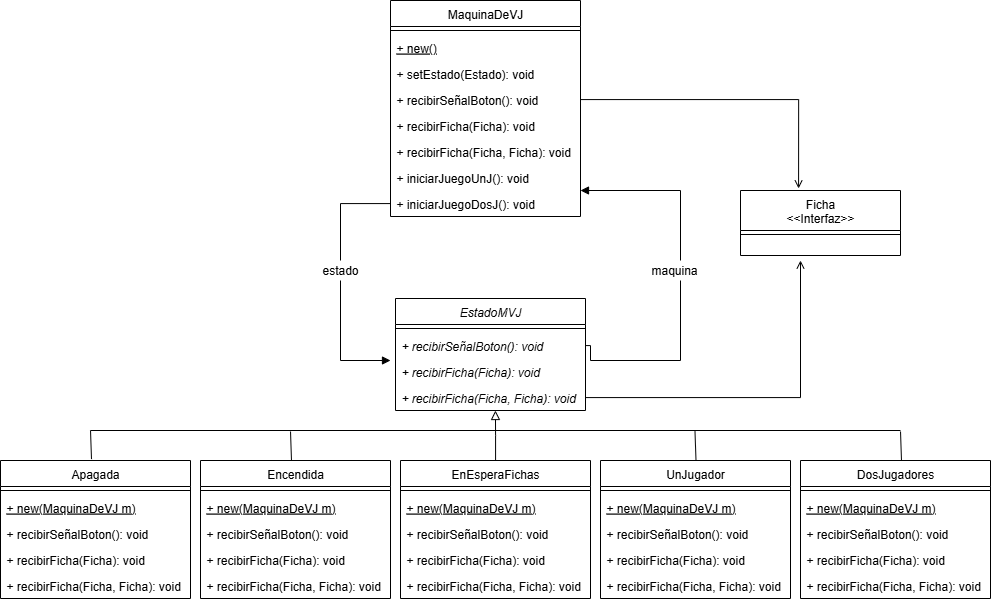

The diagram above was exported from draw.io. Its source (the exported page's mxGraphModel, read from the mxfile embedded in the PNG):
<mxGraphModel dx="2418" dy="2058" grid="1" gridSize="10" guides="1" tooltips="1" connect="1" arrows="1" fold="1" page="1" pageScale="1" pageWidth="827" pageHeight="1169" math="0" shadow="0">
  <root>
    <mxCell id="WIyWlLk6GJQsqaUBKTNV-0" />
    <mxCell id="WIyWlLk6GJQsqaUBKTNV-1" parent="WIyWlLk6GJQsqaUBKTNV-0" />
    <mxCell id="UZqX43Rpj6E_O7g7snm4-7" value="MaquinaDeVJ" style="swimlane;fontStyle=0;align=center;verticalAlign=top;childLayout=stackLayout;horizontal=1;startSize=26;horizontalStack=0;resizeParent=1;resizeLast=0;collapsible=1;marginBottom=0;rounded=0;shadow=0;strokeWidth=1;" parent="WIyWlLk6GJQsqaUBKTNV-1" vertex="1">
      <mxGeometry x="130" y="-470" width="190" height="216" as="geometry">
        <mxRectangle x="560" y="380" width="160" height="26" as="alternateBounds" />
      </mxGeometry>
    </mxCell>
    <mxCell id="UZqX43Rpj6E_O7g7snm4-11" value="" style="line;html=1;strokeWidth=1;align=left;verticalAlign=middle;spacingTop=-1;spacingLeft=3;spacingRight=3;rotatable=0;labelPosition=right;points=[];portConstraint=eastwest;" parent="UZqX43Rpj6E_O7g7snm4-7" vertex="1">
      <mxGeometry y="26" width="190" height="8" as="geometry" />
    </mxCell>
    <mxCell id="UZqX43Rpj6E_O7g7snm4-12" value="+ new()" style="text;align=left;verticalAlign=top;spacingLeft=4;spacingRight=4;overflow=hidden;rotatable=0;points=[[0,0.5],[1,0.5]];portConstraint=eastwest;fontStyle=4" parent="UZqX43Rpj6E_O7g7snm4-7" vertex="1">
      <mxGeometry y="34" width="190" height="26" as="geometry" />
    </mxCell>
    <mxCell id="GCBcyzNS5vGIQ2Xak3aQ-25" value="+ setEstado(Estado): void" style="text;align=left;verticalAlign=top;spacingLeft=4;spacingRight=4;overflow=hidden;rotatable=0;points=[[0,0.5],[1,0.5]];portConstraint=eastwest;" parent="UZqX43Rpj6E_O7g7snm4-7" vertex="1">
      <mxGeometry y="60" width="190" height="26" as="geometry" />
    </mxCell>
    <mxCell id="GCBcyzNS5vGIQ2Xak3aQ-46" value="+ recibirSeñalBoton(): void" style="text;align=left;verticalAlign=top;spacingLeft=4;spacingRight=4;overflow=hidden;rotatable=0;points=[[0,0.5],[1,0.5]];portConstraint=eastwest;" parent="UZqX43Rpj6E_O7g7snm4-7" vertex="1">
      <mxGeometry y="86" width="190" height="26" as="geometry" />
    </mxCell>
    <mxCell id="YJoVHZ8ohPTa9mw98y_0-13" value="+ recibirFicha(Ficha): void" style="text;align=left;verticalAlign=top;spacingLeft=4;spacingRight=4;overflow=hidden;rotatable=0;points=[[0,0.5],[1,0.5]];portConstraint=eastwest;" parent="UZqX43Rpj6E_O7g7snm4-7" vertex="1">
      <mxGeometry y="112" width="190" height="26" as="geometry" />
    </mxCell>
    <mxCell id="GCBcyzNS5vGIQ2Xak3aQ-27" value="+ recibirFicha(Ficha, Ficha): void" style="text;align=left;verticalAlign=top;spacingLeft=4;spacingRight=4;overflow=hidden;rotatable=0;points=[[0,0.5],[1,0.5]];portConstraint=eastwest;" parent="UZqX43Rpj6E_O7g7snm4-7" vertex="1">
      <mxGeometry y="138" width="190" height="26" as="geometry" />
    </mxCell>
    <mxCell id="U2_cQN8DCtw2l2Un_i4g-0" value="+ iniciarJuegoUnJ(): void" style="text;align=left;verticalAlign=top;spacingLeft=4;spacingRight=4;overflow=hidden;rotatable=0;points=[[0,0.5],[1,0.5]];portConstraint=eastwest;" vertex="1" parent="UZqX43Rpj6E_O7g7snm4-7">
      <mxGeometry y="164" width="190" height="26" as="geometry" />
    </mxCell>
    <mxCell id="U2_cQN8DCtw2l2Un_i4g-35" style="edgeStyle=orthogonalEdgeStyle;rounded=0;orthogonalLoop=1;jettySize=auto;html=1;endArrow=block;endFill=1;" edge="1" parent="UZqX43Rpj6E_O7g7snm4-7" source="U2_cQN8DCtw2l2Un_i4g-2">
      <mxGeometry relative="1" as="geometry">
        <mxPoint y="360" as="targetPoint" />
        <Array as="points">
          <mxPoint x="-50" y="203" />
          <mxPoint x="-50" y="360" />
        </Array>
      </mxGeometry>
    </mxCell>
    <mxCell id="U2_cQN8DCtw2l2Un_i4g-2" value="+ iniciarJuegoDosJ(): void" style="text;align=left;verticalAlign=top;spacingLeft=4;spacingRight=4;overflow=hidden;rotatable=0;points=[[0,0.5],[1,0.5]];portConstraint=eastwest;" vertex="1" parent="UZqX43Rpj6E_O7g7snm4-7">
      <mxGeometry y="190" width="190" height="26" as="geometry" />
    </mxCell>
    <mxCell id="YJoVHZ8ohPTa9mw98y_0-15" value="EstadoMVJ" style="swimlane;fontStyle=2;align=center;verticalAlign=top;childLayout=stackLayout;horizontal=1;startSize=26;horizontalStack=0;resizeParent=1;resizeLast=0;collapsible=1;marginBottom=0;rounded=0;shadow=0;strokeWidth=1;" parent="WIyWlLk6GJQsqaUBKTNV-1" vertex="1">
      <mxGeometry x="135" y="-172" width="190" height="112" as="geometry">
        <mxRectangle x="560" y="380" width="160" height="26" as="alternateBounds" />
      </mxGeometry>
    </mxCell>
    <mxCell id="YJoVHZ8ohPTa9mw98y_0-16" value="" style="line;html=1;strokeWidth=1;align=left;verticalAlign=middle;spacingTop=-1;spacingLeft=3;spacingRight=3;rotatable=0;labelPosition=right;points=[];portConstraint=eastwest;" parent="YJoVHZ8ohPTa9mw98y_0-15" vertex="1">
      <mxGeometry y="26" width="190" height="8" as="geometry" />
    </mxCell>
    <mxCell id="U2_cQN8DCtw2l2Un_i4g-3" value="+ recibirSeñalBoton(): void" style="text;align=left;verticalAlign=top;spacingLeft=4;spacingRight=4;overflow=hidden;rotatable=0;points=[[0,0.5],[1,0.5]];portConstraint=eastwest;fontStyle=2" vertex="1" parent="YJoVHZ8ohPTa9mw98y_0-15">
      <mxGeometry y="34" width="190" height="26" as="geometry" />
    </mxCell>
    <mxCell id="U2_cQN8DCtw2l2Un_i4g-4" value="+ recibirFicha(Ficha): void" style="text;align=left;verticalAlign=top;spacingLeft=4;spacingRight=4;overflow=hidden;rotatable=0;points=[[0,0.5],[1,0.5]];portConstraint=eastwest;fontStyle=2" vertex="1" parent="YJoVHZ8ohPTa9mw98y_0-15">
      <mxGeometry y="60" width="190" height="26" as="geometry" />
    </mxCell>
    <mxCell id="U2_cQN8DCtw2l2Un_i4g-47" style="edgeStyle=orthogonalEdgeStyle;rounded=0;orthogonalLoop=1;jettySize=auto;html=1;endArrow=open;endFill=0;" edge="1" parent="YJoVHZ8ohPTa9mw98y_0-15" source="U2_cQN8DCtw2l2Un_i4g-5">
      <mxGeometry relative="1" as="geometry">
        <mxPoint x="405" y="-38" as="targetPoint" />
      </mxGeometry>
    </mxCell>
    <mxCell id="U2_cQN8DCtw2l2Un_i4g-5" value="+ recibirFicha(Ficha, Ficha): void" style="text;align=left;verticalAlign=top;spacingLeft=4;spacingRight=4;overflow=hidden;rotatable=0;points=[[0,0.5],[1,0.5]];portConstraint=eastwest;fontStyle=2" vertex="1" parent="YJoVHZ8ohPTa9mw98y_0-15">
      <mxGeometry y="86" width="190" height="26" as="geometry" />
    </mxCell>
    <mxCell id="GCBcyzNS5vGIQ2Xak3aQ-28" value="Apagada" style="swimlane;fontStyle=0;align=center;verticalAlign=top;childLayout=stackLayout;horizontal=1;startSize=26;horizontalStack=0;resizeParent=1;resizeLast=0;collapsible=1;marginBottom=0;rounded=0;shadow=0;strokeWidth=1;" parent="WIyWlLk6GJQsqaUBKTNV-1" vertex="1">
      <mxGeometry x="-260" y="-10" width="190" height="138" as="geometry">
        <mxRectangle x="560" y="380" width="160" height="26" as="alternateBounds" />
      </mxGeometry>
    </mxCell>
    <mxCell id="GCBcyzNS5vGIQ2Xak3aQ-29" value="" style="line;html=1;strokeWidth=1;align=left;verticalAlign=middle;spacingTop=-1;spacingLeft=3;spacingRight=3;rotatable=0;labelPosition=right;points=[];portConstraint=eastwest;" parent="GCBcyzNS5vGIQ2Xak3aQ-28" vertex="1">
      <mxGeometry y="26" width="190" height="8" as="geometry" />
    </mxCell>
    <mxCell id="GCBcyzNS5vGIQ2Xak3aQ-30" value="+ new(MaquinaDeVJ m)" style="text;align=left;verticalAlign=top;spacingLeft=4;spacingRight=4;overflow=hidden;rotatable=0;points=[[0,0.5],[1,0.5]];portConstraint=eastwest;fontStyle=4" parent="GCBcyzNS5vGIQ2Xak3aQ-28" vertex="1">
      <mxGeometry y="34" width="190" height="26" as="geometry" />
    </mxCell>
    <mxCell id="U2_cQN8DCtw2l2Un_i4g-6" value="+ recibirSeñalBoton(): void" style="text;align=left;verticalAlign=top;spacingLeft=4;spacingRight=4;overflow=hidden;rotatable=0;points=[[0,0.5],[1,0.5]];portConstraint=eastwest;" vertex="1" parent="GCBcyzNS5vGIQ2Xak3aQ-28">
      <mxGeometry y="60" width="190" height="26" as="geometry" />
    </mxCell>
    <mxCell id="U2_cQN8DCtw2l2Un_i4g-7" value="+ recibirFicha(Ficha): void" style="text;align=left;verticalAlign=top;spacingLeft=4;spacingRight=4;overflow=hidden;rotatable=0;points=[[0,0.5],[1,0.5]];portConstraint=eastwest;" vertex="1" parent="GCBcyzNS5vGIQ2Xak3aQ-28">
      <mxGeometry y="86" width="190" height="26" as="geometry" />
    </mxCell>
    <mxCell id="U2_cQN8DCtw2l2Un_i4g-8" value="+ recibirFicha(Ficha, Ficha): void" style="text;align=left;verticalAlign=top;spacingLeft=4;spacingRight=4;overflow=hidden;rotatable=0;points=[[0,0.5],[1,0.5]];portConstraint=eastwest;" vertex="1" parent="GCBcyzNS5vGIQ2Xak3aQ-28">
      <mxGeometry y="112" width="190" height="26" as="geometry" />
    </mxCell>
    <mxCell id="GCBcyzNS5vGIQ2Xak3aQ-51" value="Ficha&#10;&lt;&lt;Interfaz&gt;&gt;" style="swimlane;fontStyle=0;align=center;verticalAlign=middle;childLayout=stackLayout;horizontal=1;startSize=40;horizontalStack=0;resizeParent=1;resizeLast=0;collapsible=1;marginBottom=0;rounded=0;shadow=0;strokeWidth=1;" parent="WIyWlLk6GJQsqaUBKTNV-1" vertex="1">
      <mxGeometry x="480" y="-280" width="160" height="65" as="geometry">
        <mxRectangle x="560" y="380" width="160" height="26" as="alternateBounds" />
      </mxGeometry>
    </mxCell>
    <mxCell id="GCBcyzNS5vGIQ2Xak3aQ-52" value="" style="line;html=1;strokeWidth=1;align=left;verticalAlign=middle;spacingTop=-1;spacingLeft=3;spacingRight=3;rotatable=0;labelPosition=right;points=[];portConstraint=eastwest;" parent="GCBcyzNS5vGIQ2Xak3aQ-51" vertex="1">
      <mxGeometry y="40" width="160" height="8" as="geometry" />
    </mxCell>
    <mxCell id="U2_cQN8DCtw2l2Un_i4g-9" value="Encendida" style="swimlane;fontStyle=0;align=center;verticalAlign=top;childLayout=stackLayout;horizontal=1;startSize=26;horizontalStack=0;resizeParent=1;resizeLast=0;collapsible=1;marginBottom=0;rounded=0;shadow=0;strokeWidth=1;" vertex="1" parent="WIyWlLk6GJQsqaUBKTNV-1">
      <mxGeometry x="-60" y="-10" width="190" height="138" as="geometry">
        <mxRectangle x="560" y="380" width="160" height="26" as="alternateBounds" />
      </mxGeometry>
    </mxCell>
    <mxCell id="U2_cQN8DCtw2l2Un_i4g-10" value="" style="line;html=1;strokeWidth=1;align=left;verticalAlign=middle;spacingTop=-1;spacingLeft=3;spacingRight=3;rotatable=0;labelPosition=right;points=[];portConstraint=eastwest;" vertex="1" parent="U2_cQN8DCtw2l2Un_i4g-9">
      <mxGeometry y="26" width="190" height="8" as="geometry" />
    </mxCell>
    <mxCell id="U2_cQN8DCtw2l2Un_i4g-11" value="+ new(MaquinaDeVJ m)" style="text;align=left;verticalAlign=top;spacingLeft=4;spacingRight=4;overflow=hidden;rotatable=0;points=[[0,0.5],[1,0.5]];portConstraint=eastwest;fontStyle=4" vertex="1" parent="U2_cQN8DCtw2l2Un_i4g-9">
      <mxGeometry y="34" width="190" height="26" as="geometry" />
    </mxCell>
    <mxCell id="U2_cQN8DCtw2l2Un_i4g-12" value="+ recibirSeñalBoton(): void" style="text;align=left;verticalAlign=top;spacingLeft=4;spacingRight=4;overflow=hidden;rotatable=0;points=[[0,0.5],[1,0.5]];portConstraint=eastwest;" vertex="1" parent="U2_cQN8DCtw2l2Un_i4g-9">
      <mxGeometry y="60" width="190" height="26" as="geometry" />
    </mxCell>
    <mxCell id="U2_cQN8DCtw2l2Un_i4g-13" value="+ recibirFicha(Ficha): void" style="text;align=left;verticalAlign=top;spacingLeft=4;spacingRight=4;overflow=hidden;rotatable=0;points=[[0,0.5],[1,0.5]];portConstraint=eastwest;" vertex="1" parent="U2_cQN8DCtw2l2Un_i4g-9">
      <mxGeometry y="86" width="190" height="26" as="geometry" />
    </mxCell>
    <mxCell id="U2_cQN8DCtw2l2Un_i4g-14" value="+ recibirFicha(Ficha, Ficha): void" style="text;align=left;verticalAlign=top;spacingLeft=4;spacingRight=4;overflow=hidden;rotatable=0;points=[[0,0.5],[1,0.5]];portConstraint=eastwest;" vertex="1" parent="U2_cQN8DCtw2l2Un_i4g-9">
      <mxGeometry y="112" width="190" height="26" as="geometry" />
    </mxCell>
    <mxCell id="U2_cQN8DCtw2l2Un_i4g-15" value="EnEsperaFichas" style="swimlane;fontStyle=0;align=center;verticalAlign=top;childLayout=stackLayout;horizontal=1;startSize=26;horizontalStack=0;resizeParent=1;resizeLast=0;collapsible=1;marginBottom=0;rounded=0;shadow=0;strokeWidth=1;" vertex="1" parent="WIyWlLk6GJQsqaUBKTNV-1">
      <mxGeometry x="140" y="-10" width="190" height="138" as="geometry">
        <mxRectangle x="560" y="380" width="160" height="26" as="alternateBounds" />
      </mxGeometry>
    </mxCell>
    <mxCell id="U2_cQN8DCtw2l2Un_i4g-16" value="" style="line;html=1;strokeWidth=1;align=left;verticalAlign=middle;spacingTop=-1;spacingLeft=3;spacingRight=3;rotatable=0;labelPosition=right;points=[];portConstraint=eastwest;" vertex="1" parent="U2_cQN8DCtw2l2Un_i4g-15">
      <mxGeometry y="26" width="190" height="8" as="geometry" />
    </mxCell>
    <mxCell id="U2_cQN8DCtw2l2Un_i4g-17" value="+ new(MaquinaDeVJ m)" style="text;align=left;verticalAlign=top;spacingLeft=4;spacingRight=4;overflow=hidden;rotatable=0;points=[[0,0.5],[1,0.5]];portConstraint=eastwest;fontStyle=4" vertex="1" parent="U2_cQN8DCtw2l2Un_i4g-15">
      <mxGeometry y="34" width="190" height="26" as="geometry" />
    </mxCell>
    <mxCell id="U2_cQN8DCtw2l2Un_i4g-18" value="+ recibirSeñalBoton(): void" style="text;align=left;verticalAlign=top;spacingLeft=4;spacingRight=4;overflow=hidden;rotatable=0;points=[[0,0.5],[1,0.5]];portConstraint=eastwest;" vertex="1" parent="U2_cQN8DCtw2l2Un_i4g-15">
      <mxGeometry y="60" width="190" height="26" as="geometry" />
    </mxCell>
    <mxCell id="U2_cQN8DCtw2l2Un_i4g-19" value="+ recibirFicha(Ficha): void" style="text;align=left;verticalAlign=top;spacingLeft=4;spacingRight=4;overflow=hidden;rotatable=0;points=[[0,0.5],[1,0.5]];portConstraint=eastwest;" vertex="1" parent="U2_cQN8DCtw2l2Un_i4g-15">
      <mxGeometry y="86" width="190" height="26" as="geometry" />
    </mxCell>
    <mxCell id="U2_cQN8DCtw2l2Un_i4g-20" value="+ recibirFicha(Ficha, Ficha): void" style="text;align=left;verticalAlign=top;spacingLeft=4;spacingRight=4;overflow=hidden;rotatable=0;points=[[0,0.5],[1,0.5]];portConstraint=eastwest;" vertex="1" parent="U2_cQN8DCtw2l2Un_i4g-15">
      <mxGeometry y="112" width="190" height="26" as="geometry" />
    </mxCell>
    <mxCell id="U2_cQN8DCtw2l2Un_i4g-21" value="UnJugador" style="swimlane;fontStyle=0;align=center;verticalAlign=top;childLayout=stackLayout;horizontal=1;startSize=26;horizontalStack=0;resizeParent=1;resizeLast=0;collapsible=1;marginBottom=0;rounded=0;shadow=0;strokeWidth=1;" vertex="1" parent="WIyWlLk6GJQsqaUBKTNV-1">
      <mxGeometry x="340" y="-10" width="190" height="138" as="geometry">
        <mxRectangle x="560" y="380" width="160" height="26" as="alternateBounds" />
      </mxGeometry>
    </mxCell>
    <mxCell id="U2_cQN8DCtw2l2Un_i4g-22" value="" style="line;html=1;strokeWidth=1;align=left;verticalAlign=middle;spacingTop=-1;spacingLeft=3;spacingRight=3;rotatable=0;labelPosition=right;points=[];portConstraint=eastwest;" vertex="1" parent="U2_cQN8DCtw2l2Un_i4g-21">
      <mxGeometry y="26" width="190" height="8" as="geometry" />
    </mxCell>
    <mxCell id="U2_cQN8DCtw2l2Un_i4g-23" value="+ new(MaquinaDeVJ m)" style="text;align=left;verticalAlign=top;spacingLeft=4;spacingRight=4;overflow=hidden;rotatable=0;points=[[0,0.5],[1,0.5]];portConstraint=eastwest;fontStyle=4" vertex="1" parent="U2_cQN8DCtw2l2Un_i4g-21">
      <mxGeometry y="34" width="190" height="26" as="geometry" />
    </mxCell>
    <mxCell id="U2_cQN8DCtw2l2Un_i4g-24" value="+ recibirSeñalBoton(): void" style="text;align=left;verticalAlign=top;spacingLeft=4;spacingRight=4;overflow=hidden;rotatable=0;points=[[0,0.5],[1,0.5]];portConstraint=eastwest;" vertex="1" parent="U2_cQN8DCtw2l2Un_i4g-21">
      <mxGeometry y="60" width="190" height="26" as="geometry" />
    </mxCell>
    <mxCell id="U2_cQN8DCtw2l2Un_i4g-25" value="+ recibirFicha(Ficha): void" style="text;align=left;verticalAlign=top;spacingLeft=4;spacingRight=4;overflow=hidden;rotatable=0;points=[[0,0.5],[1,0.5]];portConstraint=eastwest;" vertex="1" parent="U2_cQN8DCtw2l2Un_i4g-21">
      <mxGeometry y="86" width="190" height="26" as="geometry" />
    </mxCell>
    <mxCell id="U2_cQN8DCtw2l2Un_i4g-26" value="+ recibirFicha(Ficha, Ficha): void" style="text;align=left;verticalAlign=top;spacingLeft=4;spacingRight=4;overflow=hidden;rotatable=0;points=[[0,0.5],[1,0.5]];portConstraint=eastwest;" vertex="1" parent="U2_cQN8DCtw2l2Un_i4g-21">
      <mxGeometry y="112" width="190" height="26" as="geometry" />
    </mxCell>
    <mxCell id="U2_cQN8DCtw2l2Un_i4g-27" value="DosJugadores" style="swimlane;fontStyle=0;align=center;verticalAlign=top;childLayout=stackLayout;horizontal=1;startSize=26;horizontalStack=0;resizeParent=1;resizeLast=0;collapsible=1;marginBottom=0;rounded=0;shadow=0;strokeWidth=1;" vertex="1" parent="WIyWlLk6GJQsqaUBKTNV-1">
      <mxGeometry x="540" y="-10" width="190" height="138" as="geometry">
        <mxRectangle x="560" y="380" width="160" height="26" as="alternateBounds" />
      </mxGeometry>
    </mxCell>
    <mxCell id="U2_cQN8DCtw2l2Un_i4g-28" value="" style="line;html=1;strokeWidth=1;align=left;verticalAlign=middle;spacingTop=-1;spacingLeft=3;spacingRight=3;rotatable=0;labelPosition=right;points=[];portConstraint=eastwest;" vertex="1" parent="U2_cQN8DCtw2l2Un_i4g-27">
      <mxGeometry y="26" width="190" height="8" as="geometry" />
    </mxCell>
    <mxCell id="U2_cQN8DCtw2l2Un_i4g-29" value="+ new(MaquinaDeVJ m)" style="text;align=left;verticalAlign=top;spacingLeft=4;spacingRight=4;overflow=hidden;rotatable=0;points=[[0,0.5],[1,0.5]];portConstraint=eastwest;fontStyle=4" vertex="1" parent="U2_cQN8DCtw2l2Un_i4g-27">
      <mxGeometry y="34" width="190" height="26" as="geometry" />
    </mxCell>
    <mxCell id="U2_cQN8DCtw2l2Un_i4g-30" value="+ recibirSeñalBoton(): void" style="text;align=left;verticalAlign=top;spacingLeft=4;spacingRight=4;overflow=hidden;rotatable=0;points=[[0,0.5],[1,0.5]];portConstraint=eastwest;" vertex="1" parent="U2_cQN8DCtw2l2Un_i4g-27">
      <mxGeometry y="60" width="190" height="26" as="geometry" />
    </mxCell>
    <mxCell id="U2_cQN8DCtw2l2Un_i4g-31" value="+ recibirFicha(Ficha): void" style="text;align=left;verticalAlign=top;spacingLeft=4;spacingRight=4;overflow=hidden;rotatable=0;points=[[0,0.5],[1,0.5]];portConstraint=eastwest;" vertex="1" parent="U2_cQN8DCtw2l2Un_i4g-27">
      <mxGeometry y="86" width="190" height="26" as="geometry" />
    </mxCell>
    <mxCell id="U2_cQN8DCtw2l2Un_i4g-32" value="+ recibirFicha(Ficha, Ficha): void" style="text;align=left;verticalAlign=top;spacingLeft=4;spacingRight=4;overflow=hidden;rotatable=0;points=[[0,0.5],[1,0.5]];portConstraint=eastwest;" vertex="1" parent="U2_cQN8DCtw2l2Un_i4g-27">
      <mxGeometry y="112" width="190" height="26" as="geometry" />
    </mxCell>
    <mxCell id="U2_cQN8DCtw2l2Un_i4g-37" style="edgeStyle=orthogonalEdgeStyle;rounded=0;orthogonalLoop=1;jettySize=auto;html=1;entryX=1;entryY=0;entryDx=0;entryDy=0;entryPerimeter=0;endArrow=block;endFill=1;" edge="1" parent="WIyWlLk6GJQsqaUBKTNV-1" source="U2_cQN8DCtw2l2Un_i4g-3" target="U2_cQN8DCtw2l2Un_i4g-2">
      <mxGeometry relative="1" as="geometry">
        <mxPoint x="390" y="-280" as="targetPoint" />
        <Array as="points">
          <mxPoint x="330" y="-125" />
          <mxPoint x="330" y="-110" />
          <mxPoint x="420" y="-110" />
          <mxPoint x="420" y="-280" />
        </Array>
      </mxGeometry>
    </mxCell>
    <mxCell id="U2_cQN8DCtw2l2Un_i4g-38" value="estado" style="text;html=1;align=center;verticalAlign=middle;whiteSpace=wrap;rounded=0;fillColor=default;" vertex="1" parent="WIyWlLk6GJQsqaUBKTNV-1">
      <mxGeometry x="50" y="-210" width="60" height="20" as="geometry" />
    </mxCell>
    <mxCell id="U2_cQN8DCtw2l2Un_i4g-39" style="edgeStyle=orthogonalEdgeStyle;rounded=0;orthogonalLoop=1;jettySize=auto;html=1;exitX=0.5;exitY=1;exitDx=0;exitDy=0;" edge="1" parent="WIyWlLk6GJQsqaUBKTNV-1" source="U2_cQN8DCtw2l2Un_i4g-38" target="U2_cQN8DCtw2l2Un_i4g-38">
      <mxGeometry relative="1" as="geometry" />
    </mxCell>
    <mxCell id="U2_cQN8DCtw2l2Un_i4g-42" value="maquina" style="text;html=1;align=center;verticalAlign=middle;whiteSpace=wrap;rounded=0;fillColor=default;" vertex="1" parent="WIyWlLk6GJQsqaUBKTNV-1">
      <mxGeometry x="384" y="-210" width="60" height="20" as="geometry" />
    </mxCell>
    <mxCell id="U2_cQN8DCtw2l2Un_i4g-45" style="edgeStyle=orthogonalEdgeStyle;rounded=0;orthogonalLoop=1;jettySize=auto;html=1;entryX=0.526;entryY=1;entryDx=0;entryDy=0;entryPerimeter=0;endArrow=block;endFill=0;endSize=7;" edge="1" parent="WIyWlLk6GJQsqaUBKTNV-1" source="U2_cQN8DCtw2l2Un_i4g-15" target="U2_cQN8DCtw2l2Un_i4g-5">
      <mxGeometry relative="1" as="geometry" />
    </mxCell>
    <mxCell id="U2_cQN8DCtw2l2Un_i4g-46" style="edgeStyle=orthogonalEdgeStyle;rounded=0;orthogonalLoop=1;jettySize=auto;html=1;entryX=0.363;entryY=-0.031;entryDx=0;entryDy=0;entryPerimeter=0;endArrow=open;endFill=0;" edge="1" parent="WIyWlLk6GJQsqaUBKTNV-1" source="GCBcyzNS5vGIQ2Xak3aQ-46" target="GCBcyzNS5vGIQ2Xak3aQ-51">
      <mxGeometry relative="1" as="geometry" />
    </mxCell>
    <mxCell id="U2_cQN8DCtw2l2Un_i4g-49" value="" style="endArrow=none;html=1;rounded=0;" edge="1" parent="WIyWlLk6GJQsqaUBKTNV-1">
      <mxGeometry width="50" height="50" relative="1" as="geometry">
        <mxPoint x="-170" y="-40" as="sourcePoint" />
        <mxPoint x="640" y="-40" as="targetPoint" />
      </mxGeometry>
    </mxCell>
    <mxCell id="U2_cQN8DCtw2l2Un_i4g-50" value="" style="endArrow=none;html=1;rounded=0;exitX=0.479;exitY=-0.01;exitDx=0;exitDy=0;exitPerimeter=0;" edge="1" parent="WIyWlLk6GJQsqaUBKTNV-1" source="GCBcyzNS5vGIQ2Xak3aQ-28">
      <mxGeometry width="50" height="50" relative="1" as="geometry">
        <mxPoint x="-170" y="-20" as="sourcePoint" />
        <mxPoint x="-170" y="-40" as="targetPoint" />
      </mxGeometry>
    </mxCell>
    <mxCell id="U2_cQN8DCtw2l2Un_i4g-51" value="" style="endArrow=none;html=1;rounded=0;exitX=0.479;exitY=-0.01;exitDx=0;exitDy=0;exitPerimeter=0;" edge="1" parent="WIyWlLk6GJQsqaUBKTNV-1">
      <mxGeometry width="50" height="50" relative="1" as="geometry">
        <mxPoint x="31" y="-10" as="sourcePoint" />
        <mxPoint x="30" y="-39" as="targetPoint" />
      </mxGeometry>
    </mxCell>
    <mxCell id="U2_cQN8DCtw2l2Un_i4g-52" value="" style="endArrow=none;html=1;rounded=0;exitX=0.479;exitY=-0.01;exitDx=0;exitDy=0;exitPerimeter=0;" edge="1" parent="WIyWlLk6GJQsqaUBKTNV-1">
      <mxGeometry width="50" height="50" relative="1" as="geometry">
        <mxPoint x="435.5" y="-10" as="sourcePoint" />
        <mxPoint x="434.5" y="-39" as="targetPoint" />
      </mxGeometry>
    </mxCell>
    <mxCell id="U2_cQN8DCtw2l2Un_i4g-53" value="" style="endArrow=none;html=1;rounded=0;exitX=0.479;exitY=-0.01;exitDx=0;exitDy=0;exitPerimeter=0;" edge="1" parent="WIyWlLk6GJQsqaUBKTNV-1">
      <mxGeometry width="50" height="50" relative="1" as="geometry">
        <mxPoint x="641" y="-10" as="sourcePoint" />
        <mxPoint x="640" y="-39" as="targetPoint" />
      </mxGeometry>
    </mxCell>
  </root>
</mxGraphModel>